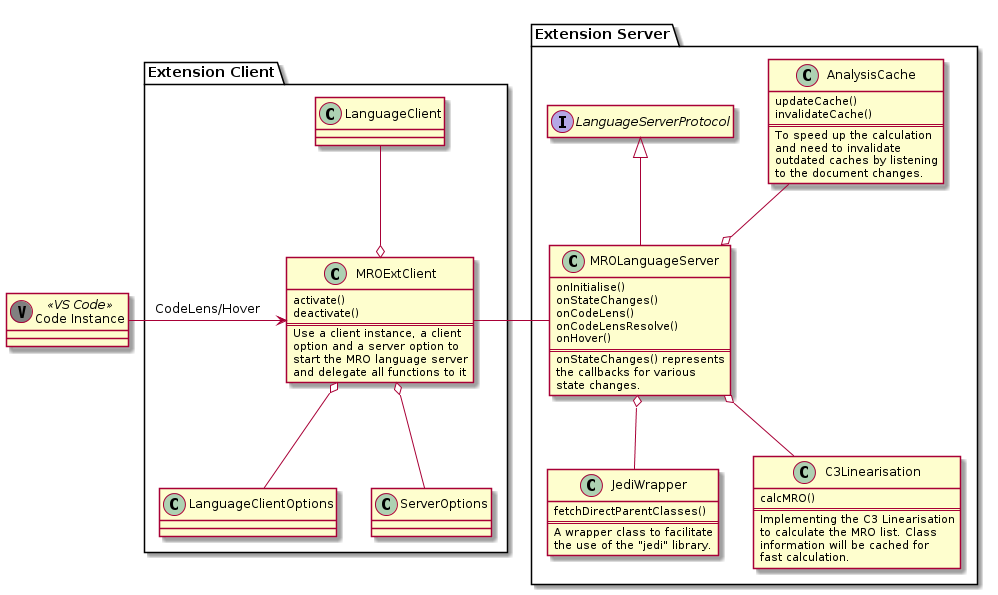

The diagram above was rendered by PlantUML. Its source (embedded in the PNG):
@startuml class_diagram
class "Code Instance" <<(V,grey) VS Code>>
package "Extension Client" {
    class MROExtClient {
        activate()
        deactivate()
        ==
        Use a client instance, a client
        option and a server option to
        start the MRO language server
        and delegate all functions to it
    }
    class LanguageClient
    MROExtClient o-u- LanguageClient
    class LanguageClientOptions
    MROExtClient o-- LanguageClientOptions
    class ServerOptions
    MROExtClient o-- ServerOptions
}
package "Extension Server" {
    class MROLanguageServer{
        onInitialise()
        onStateChanges()
        onCodeLens()
        onCodeLensResolve()
        onHover()
        ==
        onStateChanges() represents
        the callbacks for various
        state changes.
    }
    interface LanguageServerProtocol
    hide LanguageServerProtocol members
    MROLanguageServer -u-^ LanguageServerProtocol
    class JediWrapper {
        fetchDirectParentClasses()
        ==
        A wrapper class to facilitate
        the use of the "jedi" library.
    }
    MROLanguageServer o-- JediWrapper
    class C3Linearisation {
        calcMRO()
        ==
        Implementing the C3 Linearisation
        to calculate the MRO list. Class
        information will be cached for
        fast calculation.
    }
    MROLanguageServer o-- C3Linearisation
    class AnalysisCache {
        updateCache()
        invalidateCache()
        ==
        To speed up the calculation
        and need to invalidate
        outdated caches by listening
        to the document changes.
    }
    MROLanguageServer o-u- AnalysisCache
}
"Code Instance" -r-> MROExtClient : CodeLens/Hover
MROExtClient -r- MROLanguageServer
@enduml